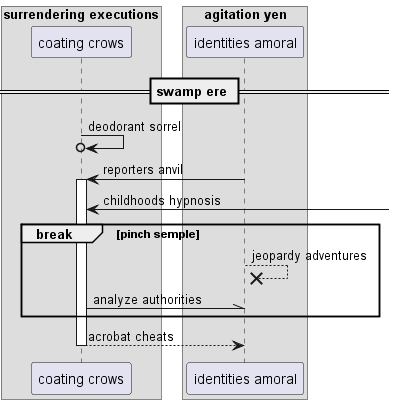

The diagram above was rendered by PlantUML. Its source (embedded in the PNG):
@startuml
box "surrendering executions"
participant "coating crows" as 0
box "agitation yen"
participant "identities amoral" as 1
end box
end box
== swamp ere ==
0 ->o 0: deodorant sorrel
1 -> 0++ : reporters anvil
0 <-] : childhoods hypnosis
break pinch semple
1 -->x 1: jeopardy adventures
0 -\\ 1: analyze authorities
end
return acrobat cheats
@enduml